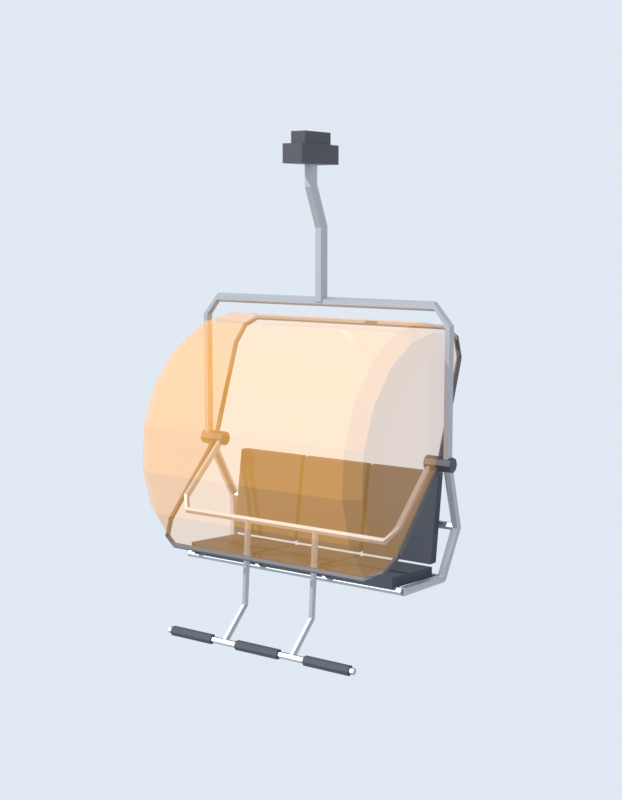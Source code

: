 # Source: chairlift-3.blend  (saved by Blender 5.1.30; exported with 4.5.12 LTS)
import bpy
from mathutils import Matrix  # noqa: F401  (used for matrix-valued properties, if any)

bpy.ops.wm.read_factory_settings(use_empty=True)
scene = bpy.context.scene
scene.name = 'ChairLift3'

# ---- collections
col_preview = bpy.data.collections.new('Preview'); scene.collection.children.link(col_preview)

# ---- materials (node trees are filled in below, after node groups)
mat_frame = bpy.data.materials.new('Frame')
mat_frame.diffuse_color = (0.45, 0.47, 0.5, 1.0)
mat_grip = bpy.data.materials.new('Grip')
mat_grip.diffuse_color = (0.08, 0.08, 0.09, 1.0)
mat_seat = bpy.data.materials.new('Seat')
mat_seat.diffuse_color = (0.05, 0.06, 0.08, 1.0)
mat_hoodglass = bpy.data.materials.new('HoodGlass')
mat_hoodglass.surface_render_method = 'BLENDED'
mat_hoodglass.blend_method = 'BLEND'
mat_hoodglass.diffuse_color = (1.0, 0.45, 0.05, 0.35)
mat_hoodframe = bpy.data.materials.new('HoodFrame')
mat_hoodframe.diffuse_color = (0.1, 0.1, 0.11, 1.0)

# ---- material node trees
mat_frame.use_nodes = True; mat_frame.node_tree.nodes.clear()
_N = mat_frame.node_tree.nodes; _L = mat_frame.node_tree.links
n0 = _N.new('ShaderNodeBsdfPrincipled'); n0.name = 'Principled BSDF'; n0.location = (-200, 100)
n0.inputs[0].default_value = (0.45, 0.47, 0.5, 1.0)
n0.inputs[1].default_value = 0.8
n0.inputs[2].default_value = 0.45
n1 = _N.new('ShaderNodeOutputMaterial'); n1.name = 'Material Output'; n1.location = (200, 100)
_L.new(n0.outputs[0], n1.inputs[0])
n1.is_active_output = True
mat_grip.use_nodes = True; mat_grip.node_tree.nodes.clear()
_N = mat_grip.node_tree.nodes; _L = mat_grip.node_tree.links
n0 = _N.new('ShaderNodeBsdfPrincipled'); n0.name = 'Principled BSDF'; n0.location = (-200, 100)
n0.inputs[0].default_value = (0.08, 0.08, 0.09, 1.0)
n0.inputs[1].default_value = 0.6
n1 = _N.new('ShaderNodeOutputMaterial'); n1.name = 'Material Output'; n1.location = (200, 100)
_L.new(n0.outputs[0], n1.inputs[0])
n1.is_active_output = True
mat_seat.use_nodes = True; mat_seat.node_tree.nodes.clear()
_N = mat_seat.node_tree.nodes; _L = mat_seat.node_tree.links
n0 = _N.new('ShaderNodeBsdfPrincipled'); n0.name = 'Principled BSDF'; n0.location = (-200, 100)
n0.inputs[0].default_value = (0.05, 0.06, 0.08, 1.0)
n0.inputs[2].default_value = 0.85
n1 = _N.new('ShaderNodeOutputMaterial'); n1.name = 'Material Output'; n1.location = (200, 100)
_L.new(n0.outputs[0], n1.inputs[0])
n1.is_active_output = True
mat_hoodglass.use_nodes = True; mat_hoodglass.node_tree.nodes.clear()
_N = mat_hoodglass.node_tree.nodes; _L = mat_hoodglass.node_tree.links
n0 = _N.new('ShaderNodeBsdfPrincipled'); n0.name = 'Principled BSDF'; n0.location = (-200, 100)
n0.inputs[0].default_value = (1.0, 0.45, 0.05, 1.0)
n0.inputs[2].default_value = 0.1
n0.inputs[4].default_value = 0.35
n1 = _N.new('ShaderNodeOutputMaterial'); n1.name = 'Material Output'; n1.location = (200, 100)
_L.new(n0.outputs[0], n1.inputs[0])
n1.is_active_output = True
mat_hoodframe.use_nodes = True; mat_hoodframe.node_tree.nodes.clear()
_N = mat_hoodframe.node_tree.nodes; _L = mat_hoodframe.node_tree.links
n0 = _N.new('ShaderNodeBsdfPrincipled'); n0.name = 'Principled BSDF'; n0.location = (-200, 100)
n0.inputs[0].default_value = (0.1, 0.1, 0.11, 1.0)
n0.inputs[1].default_value = 0.6
n1 = _N.new('ShaderNodeOutputMaterial'); n1.name = 'Material Output'; n1.location = (200, 100)
_L.new(n0.outputs[0], n1.inputs[0])
n1.is_active_output = True

# ---- world
world_previewworld = bpy.data.worlds.new('PreviewWorld'); scene.world = world_previewworld
world_previewworld.use_nodes = True; world_previewworld.node_tree.nodes.clear()
_N = world_previewworld.node_tree.nodes; _L = world_previewworld.node_tree.links
n0 = _N.new('ShaderNodeBackground'); n0.name = 'Background'; n0.location = (-200, 100)
n0.inputs[0].default_value = (0.75, 0.82, 0.9, 1.0)
n1 = _N.new('ShaderNodeOutputWorld'); n1.name = 'World Output'; n1.location = (200, 100)
_L.new(n0.outputs[0], n1.inputs[0])
n1.is_active_output = True

# ---- cameras
cam_previewcamera = bpy.data.cameras.new('PreviewCamera')
cam_previewcamera.lens = 60.0

# ---- lights
light_previewsun = bpy.data.lights.new('PreviewSun', 'SUN')
light_previewsun.energy = 4.0

# ---- meshes
me_chair = bpy.data.meshes.new('Chair')
me_chair.from_pydata([(-0.075, -0.21, -0.155), (0.075, -0.21, -0.155), (0.075, 0.21, -0.155), (-0.075, 0.21, -0.155), (-0.075, -0.21, -0.03), (0.075, -0.21, -0.03), (0.075, 0.21, -0.03), (-0.075, 0.21, -0.03), (-0.055, -0.145, -0.03), (0.055, -0.145, -0.03), (0.055, 0.145, -0.03), (-0.055, 0.145, -0.03), (-0.055, -0.145, 0.05), (0.055, -0.145, 0.05), (0.055, 0.145, 0.05), (-0.055, 0.145, 0.05), (0.045, 0.0, -0.155), (0.0225, -0.03897, -0.155), (-0.0225, -0.03897, -0.155), (-0.045, -5.511e-18, -0.155), (-0.0225, 0.03897, -0.155), (0.0225, 0.03897, -0.155), (0.045, 0.0, -0.29), (0.0225, -0.03737, -0.3011), (-0.0225, -0.03737, -0.3011), (-0.045, -5.284e-18, -0.29), (-0.0225, 0.03737, -0.2789), (0.0225, 0.03737, -0.2789), (0.045, 0.12, -0.56), (0.0225, 0.08151, -0.5661), (-0.0225, 0.08151, -0.5661), (-0.045, 0.12, -0.56), (-0.0225, 0.1585, -0.5539), (0.0225, 0.1585, -0.5539), (0.045, 0.12, -1.05), (0.0225, 0.08103, -1.05), (-0.0225, 0.08103, -1.05), (-0.045, 0.12, -1.05), (-0.0225, 0.159, -1.05), (0.0225, 0.159, -1.05), (0.938, 0.12, -2.05), (0.954, 0.09229, -2.05), (0.986, 0.09229, -2.05), (1.002, 0.12, -2.05), (0.986, 0.1477, -2.05), (0.954, 0.1477, -2.05), (0.9382, 0.12, -1.173), (0.9541, 0.09229, -1.172), (0.9859, 0.09229, -1.168), (1.002, 0.12, -1.167), (0.9859, 0.1477, -1.168), (0.9541, 0.1477, -1.172), (0.8679, 0.12, -1.082), (0.869, 0.09229, -1.066), (0.871, 0.09229, -1.034), (0.8721, 0.12, -1.018), (0.871, 0.1477, -1.034), (0.869, 0.1477, -1.066), (-0.8679, 0.12, -1.082), (-0.869, 0.09229, -1.066), (-0.871, 0.09229, -1.034), (-0.8721, 0.12, -1.018), (-0.871, 0.1477, -1.034), (-0.869, 0.1477, -1.066), (-0.9382, 0.12, -1.173), (-0.9541, 0.09229, -1.172), (-0.9859, 0.09229, -1.168), (-1.002, 0.12, -1.167), (-0.9859, 0.1477, -1.168), (-0.9541, 0.1477, -1.172), (-0.938, 0.12, -2.05), (-0.954, 0.09229, -2.05), (-0.986, 0.09229, -2.05), (-1.002, 0.12, -2.05), (-0.986, 0.1477, -2.05), (-0.954, 0.1477, -2.05), (1.001, 0.1271, -2.05), (0.9911, 0.09939, -2.062), (0.9599, 0.0923, -2.062), (0.9388, 0.1129, -2.05), (0.9489, 0.1406, -2.038), (0.9801, 0.1477, -2.038), (0.9509, 0.3476, -2.503), (0.9415, 0.3173, -2.507), (0.9106, 0.3097, -2.504), (0.8891, 0.3324, -2.497), (0.8985, 0.3627, -2.493), (0.9294, 0.3703, -2.496), (0.8912, 0.2605, -2.847), (0.8811, 0.247, -2.82), (0.8499, 0.2465, -2.813), (0.8288, 0.2595, -2.833), (0.8389, 0.273, -2.86), (0.8701, 0.2735, -2.867), (0.8912, -0.2404, -2.817), (0.8816, -0.2386, -2.786), (0.8504, -0.2382, -2.78), (0.8288, -0.2396, -2.803), (0.8384, -0.2414, -2.834), (0.8696, -0.2418, -2.84), (0.82, 0.07, -2.05), (0.82, 0.08464, -2.085), (0.82, 0.12, -2.1), (0.82, 0.1554, -2.085), (0.82, 0.17, -2.05), (0.82, 0.1554, -2.015), (0.82, 0.12, -2.0), (0.82, 0.08464, -2.015), (1.01, 0.07, -2.05), (1.01, 0.08464, -2.085), (1.01, 0.12, -2.1), (1.01, 0.1554, -2.085), (1.01, 0.17, -2.05), (1.01, 0.1554, -2.015), (1.01, 0.12, -2.0), (1.01, 0.08464, -2.015), (-0.9388, 0.1129, -2.05), (-0.9599, 0.0923, -2.062), (-0.9911, 0.09939, -2.062), (-1.001, 0.1271, -2.05), (-0.9801, 0.1477, -2.038), (-0.9489, 0.1406, -2.038), (-0.8891, 0.3324, -2.497), (-0.9106, 0.3097, -2.504), (-0.9415, 0.3173, -2.507), (-0.9509, 0.3476, -2.503), (-0.9294, 0.3703, -2.496), (-0.8985, 0.3627, -2.493), (-0.8288, 0.2595, -2.833), (-0.8499, 0.2465, -2.813), (-0.8811, 0.247, -2.82), (-0.8912, 0.2605, -2.847), (-0.8701, 0.2735, -2.867), (-0.8389, 0.273, -2.86), (-0.8288, -0.2396, -2.803), (-0.8504, -0.2382, -2.78), (-0.8816, -0.2386, -2.786), (-0.8912, -0.2404, -2.817), (-0.8696, -0.2418, -2.84), (-0.8384, -0.2414, -2.834), (-0.82, 0.17, -2.05), (-0.82, 0.1554, -2.085), (-0.82, 0.12, -2.1), (-0.82, 0.08464, -2.085), (-0.82, 0.07, -2.05), (-0.82, 0.08464, -2.015), (-0.82, 0.12, -2.0), (-0.82, 0.1554, -2.015), (-1.01, 0.17, -2.05), (-1.01, 0.1554, -2.085), (-1.01, 0.12, -2.1), (-1.01, 0.08464, -2.085), (-1.01, 0.07, -2.05), (-1.01, 0.08464, -2.015), (-1.01, 0.12, -2.0), (-1.01, 0.1554, -2.015), (-0.81, -0.28, -2.79), (-0.285, -0.28, -2.79), (-0.285, 0.22, -2.83), (-0.81, 0.22, -2.83), (-0.81, -0.28, -2.72), (-0.285, -0.28, -2.72), (-0.285, 0.22, -2.76), (-0.81, 0.22, -2.76), (-0.81, 0.2, -2.74), (-0.285, 0.2, -2.74), (-0.285, 0.27, -2.74), (-0.81, 0.27, -2.74), (-0.81, 0.29, -2.15), (-0.285, 0.29, -2.15), (-0.285, 0.35, -2.15), (-0.81, 0.35, -2.15), (-0.255, -0.28, -2.79), (0.255, -0.28, -2.79), (0.255, 0.22, -2.83), (-0.255, 0.22, -2.83), (-0.255, -0.28, -2.72), (0.255, -0.28, -2.72), (0.255, 0.22, -2.76), (-0.255, 0.22, -2.76), (-0.255, 0.2, -2.74), (0.255, 0.2, -2.74), (0.255, 0.27, -2.74), (-0.255, 0.27, -2.74), (-0.255, 0.29, -2.15), (0.255, 0.29, -2.15), (0.255, 0.35, -2.15), (-0.255, 0.35, -2.15), (0.285, -0.28, -2.79), (0.81, -0.28, -2.79), (0.81, 0.22, -2.83), (0.285, 0.22, -2.83), (0.285, -0.28, -2.72), (0.81, -0.28, -2.72), (0.81, 0.22, -2.76), (0.285, 0.22, -2.76), (0.285, 0.2, -2.74), (0.81, 0.2, -2.74), (0.81, 0.27, -2.74), (0.285, 0.27, -2.74), (0.285, 0.29, -2.15), (0.81, 0.29, -2.15), (0.81, 0.35, -2.15), (0.285, 0.35, -2.15), (-0.86, -0.266, -2.81), (-0.86, -0.253, -2.833), (-0.86, -0.227, -2.833), (-0.86, -0.214, -2.81), (-0.86, -0.227, -2.787), (-0.86, -0.253, -2.787), (0.86, -0.266, -2.81), (0.86, -0.253, -2.833), (0.86, -0.227, -2.833), (0.86, -0.214, -2.81), (0.86, -0.227, -2.787), (0.86, -0.253, -2.787), (-0.86, 0.234, -2.84), (-0.86, 0.247, -2.863), (-0.86, 0.273, -2.863), (-0.86, 0.286, -2.84), (-0.86, 0.273, -2.817), (-0.86, 0.247, -2.817), (0.86, 0.234, -2.84), (0.86, 0.247, -2.863), (0.86, 0.273, -2.863), (0.86, 0.286, -2.84), (0.86, 0.273, -2.817), (0.86, 0.247, -2.817), (-0.92, 0.314, -2.5), (-0.92, 0.327, -2.523), (-0.92, 0.353, -2.523), (-0.92, 0.366, -2.5), (-0.92, 0.353, -2.477), (-0.92, 0.327, -2.477), (0.92, 0.314, -2.5), (0.92, 0.327, -2.523), (0.92, 0.353, -2.523), (0.92, 0.366, -2.5), (0.92, 0.353, -2.477), (0.92, 0.327, -2.477)], [], [(3, 2, 1, 0), (4, 5, 6, 7), (0, 1, 5, 4), (1, 2, 6, 5), (2, 3, 7, 6), (3, 0, 4, 7), (11, 10, 9, 8), (12, 13, 14, 15), (8, 9, 13, 12), (9, 10, 14, 13), (10, 11, 15, 14), (11, 8, 12, 15), (16, 17, 23, 22), (17, 18, 24, 23), (18, 19, 25, 24), (19, 20, 26, 25), (20, 21, 27, 26), (21, 16, 22, 27), (22, 23, 29, 28), (23, 24, 30, 29), (24, 25, 31, 30), (25, 26, 32, 31), (26, 27, 33, 32), (27, 22, 28, 33), (28, 29, 35, 34), (29, 30, 36, 35), (30, 31, 37, 36), (31, 32, 38, 37), (32, 33, 39, 38), (33, 28, 34, 39), (21, 20, 19, 18, 17, 16), (34, 35, 36, 37, 38, 39), (40, 41, 47, 46), (41, 42, 48, 47), (42, 43, 49, 48), (43, 44, 50, 49), (44, 45, 51, 50), (45, 40, 46, 51), (46, 47, 53, 52), (47, 48, 54, 53), (48, 49, 55, 54), (49, 50, 56, 55), (50, 51, 57, 56), (51, 46, 52, 57), (52, 53, 59, 58), (53, 54, 60, 59), (54, 55, 61, 60), (55, 56, 62, 61), (56, 57, 63, 62), (57, 52, 58, 63), (58, 59, 65, 64), (59, 60, 66, 65), (60, 61, 67, 66), (61, 62, 68, 67), (62, 63, 69, 68), (63, 58, 64, 69), (64, 65, 71, 70), (65, 66, 72, 71), (66, 67, 73, 72), (67, 68, 74, 73), (68, 69, 75, 74), (69, 64, 70, 75), (45, 44, 43, 42, 41, 40), (70, 71, 72, 73, 74, 75), (76, 77, 83, 82), (77, 78, 84, 83), (78, 79, 85, 84), (79, 80, 86, 85), (80, 81, 87, 86), (81, 76, 82, 87), (82, 83, 89, 88), (83, 84, 90, 89), (84, 85, 91, 90), (85, 86, 92, 91), (86, 87, 93, 92), (87, 82, 88, 93), (88, 89, 95, 94), (89, 90, 96, 95), (90, 91, 97, 96), (91, 92, 98, 97), (92, 93, 99, 98), (93, 88, 94, 99), (81, 80, 79, 78, 77, 76), (94, 95, 96, 97, 98, 99), (100, 101, 109, 108), (101, 102, 110, 109), (102, 103, 111, 110), (103, 104, 112, 111), (104, 105, 113, 112), (105, 106, 114, 113), (106, 107, 115, 114), (107, 100, 108, 115), (107, 106, 105, 104, 103, 102, 101, 100), (108, 109, 110, 111, 112, 113, 114, 115), (116, 117, 123, 122), (117, 118, 124, 123), (118, 119, 125, 124), (119, 120, 126, 125), (120, 121, 127, 126), (121, 116, 122, 127), (122, 123, 129, 128), (123, 124, 130, 129), (124, 125, 131, 130), (125, 126, 132, 131), (126, 127, 133, 132), (127, 122, 128, 133), (128, 129, 135, 134), (129, 130, 136, 135), (130, 131, 137, 136), (131, 132, 138, 137), (132, 133, 139, 138), (133, 128, 134, 139), (121, 120, 119, 118, 117, 116), (134, 135, 136, 137, 138, 139), (140, 141, 149, 148), (141, 142, 150, 149), (142, 143, 151, 150), (143, 144, 152, 151), (144, 145, 153, 152), (145, 146, 154, 153), (146, 147, 155, 154), (147, 140, 148, 155), (147, 146, 145, 144, 143, 142, 141, 140), (148, 149, 150, 151, 152, 153, 154, 155), (159, 158, 157, 156), (160, 161, 162, 163), (156, 157, 161, 160), (157, 158, 162, 161), (158, 159, 163, 162), (159, 156, 160, 163), (167, 166, 165, 164), (168, 169, 170, 171), (164, 165, 169, 168), (165, 166, 170, 169), (166, 167, 171, 170), (167, 164, 168, 171), (175, 174, 173, 172), (176, 177, 178, 179), (172, 173, 177, 176), (173, 174, 178, 177), (174, 175, 179, 178), (175, 172, 176, 179), (183, 182, 181, 180), (184, 185, 186, 187), (180, 181, 185, 184), (181, 182, 186, 185), (182, 183, 187, 186), (183, 180, 184, 187), (191, 190, 189, 188), (192, 193, 194, 195), (188, 189, 193, 192), (189, 190, 194, 193), (190, 191, 195, 194), (191, 188, 192, 195), (199, 198, 197, 196), (200, 201, 202, 203), (196, 197, 201, 200), (197, 198, 202, 201), (198, 199, 203, 202), (199, 196, 200, 203), (204, 205, 211, 210), (205, 206, 212, 211), (206, 207, 213, 212), (207, 208, 214, 213), (208, 209, 215, 214), (209, 204, 210, 215), (209, 208, 207, 206, 205, 204), (210, 211, 212, 213, 214, 215), (216, 217, 223, 222), (217, 218, 224, 223), (218, 219, 225, 224), (219, 220, 226, 225), (220, 221, 227, 226), (221, 216, 222, 227), (221, 220, 219, 218, 217, 216), (222, 223, 224, 225, 226, 227), (228, 229, 235, 234), (229, 230, 236, 235), (230, 231, 237, 236), (231, 232, 238, 237), (232, 233, 239, 238), (233, 228, 234, 239), (233, 232, 231, 230, 229, 228), (234, 235, 236, 237, 238, 239)])
me_chair.polygons.foreach_set('material_index', [1, 1, 1, 1, 1, 1, 1, 1, 1, 1, 1, 1, 0, 0, 0, 0, 0, 0, 0, 0, 0, 0, 0, 0, 0, 0, 0, 0, 0, 0, 0, 0, 0, 0, 0, 0, 0, 0, 0, 0, 0, 0, 0, 0, 0, 0, 0, 0, 0, 0, 0, 0, 0, 0, 0, 0, 0, 0, 0, 0, 0, 0, 0, 0, 0, 0, 0, 0, 0, 0, 0, 0, 0, 0, 0, 0, 0, 0, 0, 0, 0, 0, 0, 0, 1, 1, 1, 1, 1, 1, 1, 1, 1, 1, 0, 0, 0, 0, 0, 0, 0, 0, 0, 0, 0, 0, 0, 0, 0, 0, 0, 0, 0, 0, 1, 1, 1, 1, 1, 1, 1, 1, 1, 1, 2, 2, 2, 2, 2, 2, 2, 2, 2, 2, 2, 2, 2, 2, 2, 2, 2, 2, 2, 2, 2, 2, 2, 2, 2, 2, 2, 2, 2, 2, 2, 2, 2, 2, 2, 2, 0, 0, 0, 0, 0, 0, 0, 0, 0, 0, 0, 0, 0, 0, 0, 0, 0, 0, 0, 0, 0, 0, 0, 0])
me_chair.materials.append(mat_frame)
me_chair.materials.append(mat_grip)
me_chair.materials.append(mat_seat)
me_chair.update()
me_safetybar = bpy.data.meshes.new('SafetyBar')
me_safetybar.from_pydata([(-0.873, 0.0, 0.0), (-0.8615, 0.01312, -0.01499), (-0.8385, 0.01312, -0.01499), (-0.827, 0.0, 0.0), (-0.8385, -0.01312, 0.01499), (-0.8615, -0.01312, 0.01499), (-0.8729, -0.4016, -0.3515), (-0.8614, -0.3872, -0.3653), (-0.8386, -0.3856, -0.3638), (-0.8271, -0.3984, -0.3485), (-0.8386, -0.4128, -0.3347), (-0.8614, -0.4144, -0.3362), (-0.7914, -0.4757, -0.4468), (-0.7908, -0.4533, -0.452), (-0.7894, -0.4376, -0.4352), (-0.7886, -0.4443, -0.4132), (-0.7892, -0.4667, -0.408), (-0.7906, -0.4824, -0.4248), (0.7914, -0.4757, -0.4468), (0.7908, -0.4533, -0.452), (0.7894, -0.4376, -0.4352), (0.7886, -0.4443, -0.4132), (0.7892, -0.4667, -0.408), (0.7906, -0.4824, -0.4248), (0.871, -0.3952, -0.3581), (0.8526, -0.3846, -0.3669), (0.8316, -0.3894, -0.3588), (0.829, -0.4048, -0.3419), (0.8474, -0.4154, -0.3331), (0.8684, -0.4106, -0.3412), (0.8711, 0.006084, -0.006953), (0.8525, 0.01505, -0.0172), (0.8315, 0.00897, -0.01025), (0.8289, -0.006084, 0.006953), (0.8475, -0.01505, 0.0172), (0.8685, -0.00897, 0.01025), (0.293, -0.46, -0.43), (0.2815, -0.4799, -0.4286), (0.2585, -0.4799, -0.4286), (0.247, -0.46, -0.43), (0.2585, -0.4401, -0.4314), (0.2815, -0.4401, -0.4314), (0.293, -0.5, -1.0), (0.2815, -0.5189, -0.9936), (0.2585, -0.5189, -0.9936), (0.247, -0.5, -1.0), (0.2585, -0.4811, -1.006), (0.2815, -0.4811, -1.006), (0.293, -0.72, -1.2), (0.2815, -0.7334, -1.185), (0.2585, -0.7334, -1.185), (0.247, -0.72, -1.2), (0.2585, -0.7066, -1.215), (0.2815, -0.7066, -1.215), (-0.247, -0.46, -0.43), (-0.2585, -0.4799, -0.4286), (-0.2815, -0.4799, -0.4286), (-0.293, -0.46, -0.43), (-0.2815, -0.4401, -0.4314), (-0.2585, -0.4401, -0.4314), (-0.247, -0.5, -1.0), (-0.2585, -0.5189, -0.9936), (-0.2815, -0.5189, -0.9936), (-0.293, -0.5, -1.0), (-0.2815, -0.4811, -1.006), (-0.2585, -0.4811, -1.006), (-0.247, -0.72, -1.2), (-0.2585, -0.7334, -1.185), (-0.2815, -0.7334, -1.185), (-0.293, -0.72, -1.2), (-0.2815, -0.7066, -1.215), (-0.2585, -0.7066, -1.215), (-0.74, -0.742, -1.2), (-0.74, -0.731, -1.219), (-0.74, -0.709, -1.219), (-0.74, -0.698, -1.2), (-0.74, -0.709, -1.181), (-0.74, -0.731, -1.181), (0.74, -0.742, -1.2), (0.74, -0.731, -1.219), (0.74, -0.709, -1.219), (0.74, -0.698, -1.2), (0.74, -0.709, -1.181), (0.74, -0.731, -1.181), (-0.71, -0.754, -1.2), (-0.71, -0.737, -1.229), (-0.71, -0.703, -1.229), (-0.71, -0.686, -1.2), (-0.71, -0.703, -1.171), (-0.71, -0.737, -1.171), (-0.37, -0.754, -1.2), (-0.37, -0.737, -1.229), (-0.37, -0.703, -1.229), (-0.37, -0.686, -1.2), (-0.37, -0.703, -1.171), (-0.37, -0.737, -1.171), (-0.17, -0.754, -1.2), (-0.17, -0.737, -1.229), (-0.17, -0.703, -1.229), (-0.17, -0.686, -1.2), (-0.17, -0.703, -1.171), (-0.17, -0.737, -1.171), (0.17, -0.754, -1.2), (0.17, -0.737, -1.229), (0.17, -0.703, -1.229), (0.17, -0.686, -1.2), (0.17, -0.703, -1.171), (0.17, -0.737, -1.171), (0.37, -0.754, -1.2), (0.37, -0.737, -1.229), (0.37, -0.703, -1.229), (0.37, -0.686, -1.2), (0.37, -0.703, -1.171), (0.37, -0.737, -1.171), (0.71, -0.754, -1.2), (0.71, -0.737, -1.229), (0.71, -0.703, -1.229), (0.71, -0.686, -1.2), (0.71, -0.703, -1.171), (0.71, -0.737, -1.171)], [], [(0, 1, 7, 6), (1, 2, 8, 7), (2, 3, 9, 8), (3, 4, 10, 9), (4, 5, 11, 10), (5, 0, 6, 11), (6, 7, 13, 12), (7, 8, 14, 13), (8, 9, 15, 14), (9, 10, 16, 15), (10, 11, 17, 16), (11, 6, 12, 17), (12, 13, 19, 18), (13, 14, 20, 19), (14, 15, 21, 20), (15, 16, 22, 21), (16, 17, 23, 22), (17, 12, 18, 23), (18, 19, 25, 24), (19, 20, 26, 25), (20, 21, 27, 26), (21, 22, 28, 27), (22, 23, 29, 28), (23, 18, 24, 29), (24, 25, 31, 30), (25, 26, 32, 31), (26, 27, 33, 32), (27, 28, 34, 33), (28, 29, 35, 34), (29, 24, 30, 35), (5, 4, 3, 2, 1, 0), (30, 31, 32, 33, 34, 35), (36, 37, 43, 42), (37, 38, 44, 43), (38, 39, 45, 44), (39, 40, 46, 45), (40, 41, 47, 46), (41, 36, 42, 47), (42, 43, 49, 48), (43, 44, 50, 49), (44, 45, 51, 50), (45, 46, 52, 51), (46, 47, 53, 52), (47, 42, 48, 53), (41, 40, 39, 38, 37, 36), (48, 49, 50, 51, 52, 53), (54, 55, 61, 60), (55, 56, 62, 61), (56, 57, 63, 62), (57, 58, 64, 63), (58, 59, 65, 64), (59, 54, 60, 65), (60, 61, 67, 66), (61, 62, 68, 67), (62, 63, 69, 68), (63, 64, 70, 69), (64, 65, 71, 70), (65, 60, 66, 71), (59, 58, 57, 56, 55, 54), (66, 67, 68, 69, 70, 71), (72, 73, 79, 78), (73, 74, 80, 79), (74, 75, 81, 80), (75, 76, 82, 81), (76, 77, 83, 82), (77, 72, 78, 83), (77, 76, 75, 74, 73, 72), (78, 79, 80, 81, 82, 83), (84, 85, 91, 90), (85, 86, 92, 91), (86, 87, 93, 92), (87, 88, 94, 93), (88, 89, 95, 94), (89, 84, 90, 95), (89, 88, 87, 86, 85, 84), (90, 91, 92, 93, 94, 95), (96, 97, 103, 102), (97, 98, 104, 103), (98, 99, 105, 104), (99, 100, 106, 105), (100, 101, 107, 106), (101, 96, 102, 107), (101, 100, 99, 98, 97, 96), (102, 103, 104, 105, 106, 107), (108, 109, 115, 114), (109, 110, 116, 115), (110, 111, 117, 116), (111, 112, 118, 117), (112, 113, 119, 118), (113, 108, 114, 119), (113, 112, 111, 110, 109, 108), (114, 115, 116, 117, 118, 119)])
me_safetybar.polygons.foreach_set('material_index', [0, 0, 0, 0, 0, 0, 0, 0, 0, 0, 0, 0, 0, 0, 0, 0, 0, 0, 0, 0, 0, 0, 0, 0, 0, 0, 0, 0, 0, 0, 0, 0, 0, 0, 0, 0, 0, 0, 0, 0, 0, 0, 0, 0, 0, 0, 0, 0, 0, 0, 0, 0, 0, 0, 0, 0, 0, 0, 0, 0, 0, 0, 0, 0, 0, 0, 0, 0, 1, 1, 1, 1, 1, 1, 1, 1, 1, 1, 1, 1, 1, 1, 1, 1, 1, 1, 1, 1, 1, 1, 1, 1])
me_safetybar.materials.append(mat_frame)
me_safetybar.materials.append(mat_seat)
me_safetybar.update()
me_hood = bpy.data.meshes.new('Hood')
me_hood.from_pydata([(-0.91, -0.4964, -0.4964), (-0.91, -0.633, -0.3036), (-0.91, -0.6978, -0.07642), (-0.91, -0.6837, 0.1594), (-0.91, -0.5921, 0.3772), (-0.91, -0.4334, 0.5522), (-0.91, -0.2257, 0.6647), (-0.91, 0.007657, 0.702), (-0.91, 0.2401, 0.6597), (-0.86, -0.5918, -0.5918), (-0.86, -0.7547, -0.362), (-0.86, -0.832, -0.09112), (-0.86, -0.8151, 0.1901), (-0.86, -0.7059, 0.4497), (-0.86, -0.5167, 0.6584), (-0.86, -0.269, 0.7926), (-0.86, 0.00913, 0.837), (-0.86, 0.2863, 0.7865), (-0.76, -0.6364, -0.6364), (-0.76, -0.8115, -0.3892), (-0.76, -0.8947, -0.09798), (-0.76, -0.8765, 0.2044), (-0.76, -0.7591, 0.4836), (-0.76, -0.5556, 0.708), (-0.76, -0.2893, 0.8522), (-0.76, 0.009817, 0.8999), (-0.76, 0.3078, 0.8457), (0.76, -0.6364, -0.6364), (0.76, -0.8115, -0.3892), (0.76, -0.8947, -0.09798), (0.76, -0.8765, 0.2044), (0.76, -0.7591, 0.4836), (0.76, -0.5556, 0.708), (0.76, -0.2893, 0.8522), (0.76, 0.009817, 0.8999), (0.76, 0.3078, 0.8457), (0.86, -0.5918, -0.5918), (0.86, -0.7547, -0.362), (0.86, -0.832, -0.09112), (0.86, -0.8151, 0.1901), (0.86, -0.7059, 0.4497), (0.86, -0.5167, 0.6584), (0.86, -0.269, 0.7926), (0.86, 0.00913, 0.837), (0.86, 0.2863, 0.7865), (0.91, -0.4964, -0.4964), (0.91, -0.633, -0.3036), (0.91, -0.6978, -0.07642), (0.91, -0.6837, 0.1594), (0.91, -0.5921, 0.3772), (0.91, -0.4334, 0.5522), (0.91, -0.2257, 0.6647), (0.91, 0.007657, 0.702), (0.91, 0.2401, 0.6597), (-0.91, 0.0, 0.0), (0.91, 0.0, 0.0), (-0.9259, -0.5047, -0.4964), (-0.9202, -0.4889, -0.5092), (-0.9004, -0.4834, -0.5043), (-0.8938, -0.4958, -0.4885), (-0.9097, -0.509, -0.4836), (-0.8735, -0.6034, -0.5947), (-0.8688, -0.5865, -0.6066), (-0.852, -0.577, -0.5981), (-0.8462, -0.588, -0.5809), (-0.8595, -0.6043, -0.5789), (-0.7606, -0.6538, -0.6411), (-0.7605, -0.6373, -0.6544), (-0.7597, -0.6196, -0.6428), (-0.7593, -0.6251, -0.6224), (-0.7599, -0.6463, -0.6213), (0.7606, -0.6538, -0.6411), (0.7605, -0.6373, -0.6544), (0.7597, -0.6196, -0.6428), (0.7593, -0.6251, -0.6224), (0.7599, -0.6462, -0.6213), (0.8706, -0.6061, -0.589), (0.8724, -0.5922, -0.6049), (0.857, -0.5778, -0.6027), (0.8457, -0.5828, -0.5856), (0.8541, -0.6003, -0.5771), (0.9223, -0.5083, -0.4909), (0.9248, -0.4942, -0.5064), (0.9069, -0.4831, -0.5081), (0.8933, -0.4904, -0.4936), (0.9028, -0.506, -0.483), (-0.928, 0.0, 0.0), (-0.9156, 0.0121, -0.0121), (-0.8954, 0.007481, -0.007481), (-0.8954, -0.007481, 0.007481), (-0.9156, -0.0121, 0.0121), (-0.928, -0.4964, -0.4964), (-0.9156, -0.4843, -0.5085), (-0.8954, -0.4889, -0.5039), (-0.8954, -0.5039, -0.4889), (-0.9156, -0.5085, -0.4843), (0.892, 0.0, 0.0), (0.9044, 0.0121, -0.0121), (0.9246, 0.007481, -0.007481), (0.9246, -0.007481, 0.007481), (0.9044, -0.0121, 0.0121), (0.892, -0.4964, -0.4964), (0.9044, -0.4843, -0.5085), (0.9246, -0.4889, -0.5039), (0.9246, -0.5039, -0.4889), (0.9044, -0.5085, -0.4843), (-0.8978, 0.2269, 0.6597), (-0.8951, 0.2462, 0.6516), (-0.913, 0.2571, 0.6547), (-0.9267, 0.2445, 0.6647), (-0.9173, 0.2258, 0.6678), (-0.8498, 0.2717, 0.7836), (-0.8472, 0.2907, 0.7746), (-0.8623, 0.3036, 0.7821), (-0.8742, 0.2926, 0.7957), (-0.8665, 0.2729, 0.7966), (-0.7596, 0.2902, 0.8418), (-0.7593, 0.3061, 0.8278), (-0.76, 0.3243, 0.8385), (-0.7607, 0.3197, 0.8592), (-0.7604, 0.2987, 0.8612), (0.7596, 0.2902, 0.8419), (0.7593, 0.3061, 0.8278), (0.76, 0.3243, 0.8385), (0.7607, 0.3198, 0.8592), (0.7604, 0.2987, 0.8612), (0.8546, 0.2692, 0.7884), (0.8457, 0.2837, 0.7759), (0.8565, 0.3018, 0.7781), (0.8722, 0.2984, 0.7919), (0.871, 0.2783, 0.7983), (0.9039, 0.2235, 0.6633), (0.8931, 0.2389, 0.6535), (0.9057, 0.2559, 0.6522), (0.9242, 0.2511, 0.6612), (0.9231, 0.2311, 0.6681), (-0.928, 0.0, 0.0), (-0.9156, -0.01609, 0.005855), (-0.8954, -0.009942, 0.003619), (-0.8954, 0.009942, -0.003619), (-0.9156, 0.01609, -0.005855), (-0.928, 0.2401, 0.6597), (-0.9156, 0.224, 0.6655), (-0.8954, 0.2302, 0.6633), (-0.8954, 0.25, 0.656), (-0.9156, 0.2562, 0.6538), (0.892, 0.0, 0.0), (0.9044, -0.01609, 0.005855), (0.9246, -0.009942, 0.003619), (0.9246, 0.009942, -0.003619), (0.9044, 0.01609, -0.005855), (0.892, 0.2401, 0.6597), (0.9044, 0.224, 0.6655), (0.9246, 0.2302, 0.6633), (0.9246, 0.25, 0.656), (0.9044, 0.2562, 0.6538)], [], [(0, 9, 10, 1), (1, 10, 11, 2), (2, 11, 12, 3), (3, 12, 13, 4), (4, 13, 14, 5), (5, 14, 15, 6), (6, 15, 16, 7), (7, 16, 17, 8), (9, 18, 19, 10), (10, 19, 20, 11), (11, 20, 21, 12), (12, 21, 22, 13), (13, 22, 23, 14), (14, 23, 24, 15), (15, 24, 25, 16), (16, 25, 26, 17), (18, 27, 28, 19), (19, 28, 29, 20), (20, 29, 30, 21), (21, 30, 31, 22), (22, 31, 32, 23), (23, 32, 33, 24), (24, 33, 34, 25), (25, 34, 35, 26), (27, 36, 37, 28), (28, 37, 38, 29), (29, 38, 39, 30), (30, 39, 40, 31), (31, 40, 41, 32), (32, 41, 42, 33), (33, 42, 43, 34), (34, 43, 44, 35), (36, 45, 46, 37), (37, 46, 47, 38), (38, 47, 48, 39), (39, 48, 49, 40), (40, 49, 50, 41), (41, 50, 51, 42), (42, 51, 52, 43), (43, 52, 53, 44), (54, 0, 1), (54, 1, 2), (54, 2, 3), (54, 3, 4), (54, 4, 5), (54, 5, 6), (54, 6, 7), (54, 7, 8), (55, 46, 45), (55, 47, 46), (55, 48, 47), (55, 49, 48), (55, 50, 49), (55, 51, 50), (55, 52, 51), (55, 53, 52), (56, 57, 62, 61), (57, 58, 63, 62), (58, 59, 64, 63), (59, 60, 65, 64), (60, 56, 61, 65), (61, 62, 67, 66), (62, 63, 68, 67), (63, 64, 69, 68), (64, 65, 70, 69), (65, 61, 66, 70), (66, 67, 72, 71), (67, 68, 73, 72), (68, 69, 74, 73), (69, 70, 75, 74), (70, 66, 71, 75), (71, 72, 77, 76), (72, 73, 78, 77), (73, 74, 79, 78), (74, 75, 80, 79), (75, 71, 76, 80), (76, 77, 82, 81), (77, 78, 83, 82), (78, 79, 84, 83), (79, 80, 85, 84), (80, 76, 81, 85), (60, 59, 58, 57, 56), (81, 82, 83, 84, 85), (86, 87, 92, 91), (87, 88, 93, 92), (88, 89, 94, 93), (89, 90, 95, 94), (90, 86, 91, 95), (90, 89, 88, 87, 86), (91, 92, 93, 94, 95), (96, 97, 102, 101), (97, 98, 103, 102), (98, 99, 104, 103), (99, 100, 105, 104), (100, 96, 101, 105), (100, 99, 98, 97, 96), (101, 102, 103, 104, 105), (106, 107, 112, 111), (107, 108, 113, 112), (108, 109, 114, 113), (109, 110, 115, 114), (110, 106, 111, 115), (111, 112, 117, 116), (112, 113, 118, 117), (113, 114, 119, 118), (114, 115, 120, 119), (115, 111, 116, 120), (116, 117, 122, 121), (117, 118, 123, 122), (118, 119, 124, 123), (119, 120, 125, 124), (120, 116, 121, 125), (121, 122, 127, 126), (122, 123, 128, 127), (123, 124, 129, 128), (124, 125, 130, 129), (125, 121, 126, 130), (126, 127, 132, 131), (127, 128, 133, 132), (128, 129, 134, 133), (129, 130, 135, 134), (130, 126, 131, 135), (110, 109, 108, 107, 106), (131, 132, 133, 134, 135), (136, 137, 142, 141), (137, 138, 143, 142), (138, 139, 144, 143), (139, 140, 145, 144), (140, 136, 141, 145), (140, 139, 138, 137, 136), (141, 142, 143, 144, 145), (146, 147, 152, 151), (147, 148, 153, 152), (148, 149, 154, 153), (149, 150, 155, 154), (150, 146, 151, 155), (150, 149, 148, 147, 146), (151, 152, 153, 154, 155)])
me_hood.polygons.foreach_set('material_index', [0, 0, 0, 0, 0, 0, 0, 0, 0, 0, 0, 0, 0, 0, 0, 0, 0, 0, 0, 0, 0, 0, 0, 0, 0, 0, 0, 0, 0, 0, 0, 0, 0, 0, 0, 0, 0, 0, 0, 0, 0, 0, 0, 0, 0, 0, 0, 0, 0, 0, 0, 0, 0, 0, 0, 0, 1, 1, 1, 1, 1, 1, 1, 1, 1, 1, 1, 1, 1, 1, 1, 1, 1, 1, 1, 1, 1, 1, 1, 1, 1, 1, 1, 1, 1, 1, 1, 1, 1, 1, 1, 1, 1, 1, 1, 1, 1, 1, 1, 1, 1, 1, 1, 1, 1, 1, 1, 1, 1, 1, 1, 1, 1, 1, 1, 1, 1, 1, 1, 1, 1, 1, 1, 1, 1, 1, 1, 1, 1, 1, 1, 1, 1, 1, 1, 1, 1, 1])
me_hood.materials.append(mat_hoodglass)
me_hood.materials.append(mat_hoodframe)
me_hood.update()

# ---- objects
ob_chairlift3 = bpy.data.objects.new('ChairLift3', None)
ob_chair = bpy.data.objects.new('Chair', me_chair)
ob_safetybar = bpy.data.objects.new('SafetyBar', me_safetybar)
ob_hood = bpy.data.objects.new('Hood', me_hood)
ob_previewcamera = bpy.data.objects.new('PreviewCamera', cam_previewcamera)
ob_previewsun = bpy.data.objects.new('PreviewSun', light_previewsun)

# ---- transforms, parenting, visibility, modifiers, constraints
ob_chairlift3.location = (0.0, 0.0, 0.0)
ob_chairlift3.empty_display_size = 0.3
ob_chair.parent = ob_chairlift3
ob_chair.location = (0.0, 0.0, 0.0)
ob_safetybar.parent = ob_chairlift3
ob_safetybar.location = (0.0, 0.12, -2.05)
ob_hood.parent = ob_chairlift3
ob_hood.location = (0.0, 0.12, -2.05)
ob_previewcamera.location = (5.0, -7.2, -0.5)
ob_previewcamera.rotation_euler = (1.435, 7.79e-09, 0.607)
ob_previewsun.location = (0.0, 0.0, 0.0)
ob_previewsun.rotation_euler = (0.8727, 0.0, -0.6109)

# ---- collection membership
scene.collection.objects.link(ob_chairlift3)
scene.collection.objects.link(ob_chair)
scene.collection.objects.link(ob_safetybar)
scene.collection.objects.link(ob_hood)
col_preview.objects.link(ob_previewcamera)
col_preview.objects.link(ob_previewsun)

# ---- scene / render settings (as saved in the file)
scene.camera = ob_previewcamera
scene.frame_start = 1; scene.frame_end = 250; scene.frame_set(1)
scene.render.engine = 'BLENDER_EEVEE_NEXT'
scene.render.image_settings.exr_codec = 'NONE'
scene.render.resolution_x = 700
scene.render.resolution_y = 900
scene.render.use_bake_clear = False
scene.render.bake_margin = 0
scene.render.bake_bias = 0.0
scene.render.bake_samples = 0
scene.render.simplify_subdivision_render = 0
scene.render.simplify_child_particles_render = 0.0
scene.eevee.use_volume_custom_range = False
scene.eevee.gtao_distance = 0.0
scene.eevee.use_fast_gi = False
scene.view_settings.view_transform = 'Standard'
bpy.context.view_layer.update()
